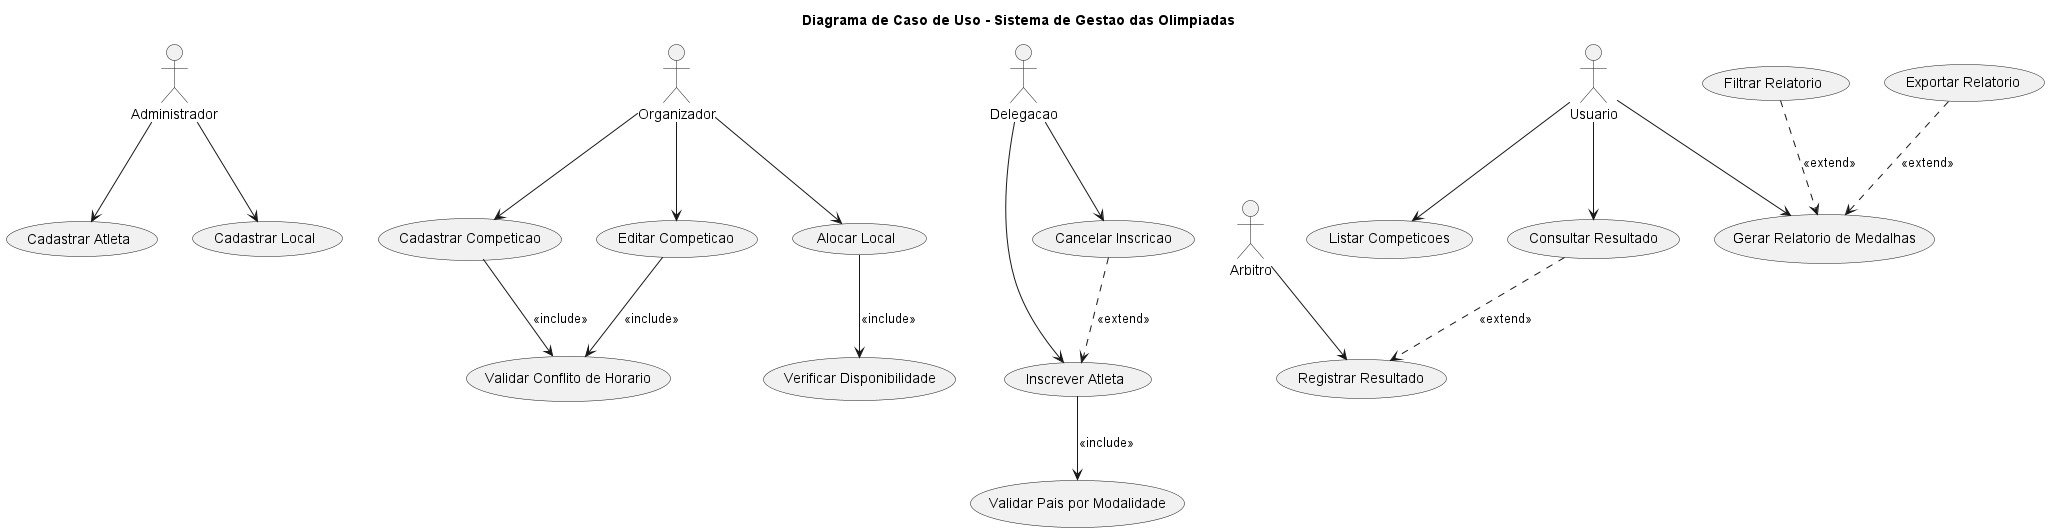

The diagram above was rendered by PlantUML. Its source (embedded in the PNG):
@startuml diagrama-de-caso-de-uso

title Diagrama de Caso de Uso - Sistema de Gestao das Olimpiadas

actor Administrador
actor Organizador
actor Delegacao
actor Arbitro
actor Usuario

Administrador --> (Cadastrar Atleta)
Administrador --> (Cadastrar Local)

Organizador --> (Cadastrar Competicao)
Organizador --> (Editar Competicao)
Organizador --> (Alocar Local)

Delegacao --> (Inscrever Atleta)
Delegacao --> (Cancelar Inscricao)

Arbitro --> (Registrar Resultado)

Usuario --> (Listar Competicoes)
Usuario --> (Consultar Resultado)
Usuario --> (Gerar Relatorio de Medalhas)

(Cadastrar Competicao)  --> (Validar Conflito de Horario) : <<include>>
(Editar Competicao)     --> (Validar Conflito de Horario) : <<include>>
(Alocar Local)          --> (Verificar Disponibilidade)   : <<include>>
(Inscrever Atleta)      --> (Validar Pais por Modalidade) : <<include>>

(Cancelar Inscricao)          ..> (Inscrever Atleta)            : <<extend>>
(Filtrar Relatorio)           ..> (Gerar Relatorio de Medalhas) : <<extend>>
(Exportar Relatorio)          ..> (Gerar Relatorio de Medalhas) : <<extend>>
(Consultar Resultado)         ..> (Registrar Resultado)         : <<extend>>

@enduml